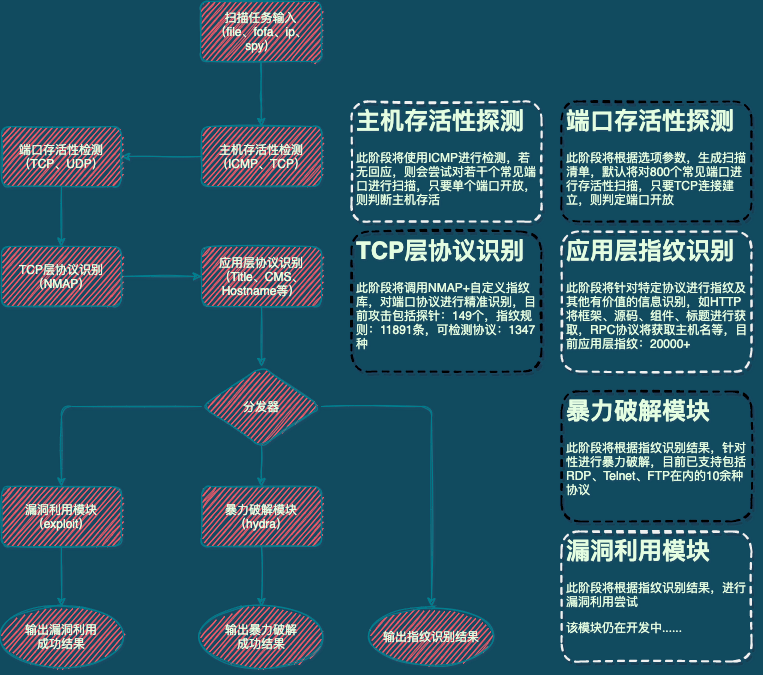

The diagram above was exported from draw.io. Its source (the exported page's mxGraphModel, read from the mxfile embedded in the PNG):
<mxGraphModel dx="1305" dy="543" grid="1" gridSize="10" guides="1" tooltips="1" connect="1" arrows="1" fold="1" page="1" pageScale="1" pageWidth="827" pageHeight="1169" background="#114B5F" math="0" shadow="0">
  <root>
    <mxCell id="0" />
    <mxCell id="1" parent="0" />
    <mxCell id="4VTdbfI-v7u9haXM0wco-5" value="" style="edgeStyle=orthogonalEdgeStyle;orthogonalLoop=1;jettySize=auto;html=1;labelBackgroundColor=#114B5F;strokeColor=#028090;fontColor=#E4FDE1;sketch=1;" parent="1" source="4VTdbfI-v7u9haXM0wco-1" target="4VTdbfI-v7u9haXM0wco-2" edge="1">
      <mxGeometry relative="1" as="geometry" />
    </mxCell>
    <mxCell id="4VTdbfI-v7u9haXM0wco-1" value="主机存活性检测&lt;br&gt;（ICMP、TCP）" style="whiteSpace=wrap;html=1;fillColor=#F45B69;strokeColor=#028090;fontColor=#E4FDE1;rounded=1;sketch=1;" parent="1" vertex="1">
      <mxGeometry x="250" y="155" width="120" height="60" as="geometry" />
    </mxCell>
    <mxCell id="4VTdbfI-v7u9haXM0wco-6" value="" style="edgeStyle=orthogonalEdgeStyle;orthogonalLoop=1;jettySize=auto;html=1;labelBackgroundColor=#114B5F;strokeColor=#028090;fontColor=#E4FDE1;sketch=1;" parent="1" source="4VTdbfI-v7u9haXM0wco-2" target="4VTdbfI-v7u9haXM0wco-3" edge="1">
      <mxGeometry relative="1" as="geometry" />
    </mxCell>
    <mxCell id="4VTdbfI-v7u9haXM0wco-2" value="端口存活性检测&lt;br&gt;（TCP、UDP）" style="whiteSpace=wrap;html=1;fillColor=#F45B69;strokeColor=#028090;fontColor=#E4FDE1;rounded=1;sketch=1;" parent="1" vertex="1">
      <mxGeometry x="50" y="155" width="120" height="60" as="geometry" />
    </mxCell>
    <mxCell id="4VTdbfI-v7u9haXM0wco-7" value="" style="edgeStyle=orthogonalEdgeStyle;orthogonalLoop=1;jettySize=auto;html=1;labelBackgroundColor=#114B5F;strokeColor=#028090;fontColor=#E4FDE1;sketch=1;" parent="1" source="4VTdbfI-v7u9haXM0wco-3" target="4VTdbfI-v7u9haXM0wco-4" edge="1">
      <mxGeometry relative="1" as="geometry" />
    </mxCell>
    <mxCell id="4VTdbfI-v7u9haXM0wco-3" value="TCP层协议识别&lt;br&gt;（NMAP）" style="whiteSpace=wrap;html=1;fillColor=#F45B69;strokeColor=#028090;fontColor=#E4FDE1;rounded=1;sketch=1;" parent="1" vertex="1">
      <mxGeometry x="50" y="275" width="120" height="60" as="geometry" />
    </mxCell>
    <mxCell id="4VTdbfI-v7u9haXM0wco-12" value="" style="edgeStyle=orthogonalEdgeStyle;orthogonalLoop=1;jettySize=auto;html=1;labelBackgroundColor=#114B5F;strokeColor=#028090;fontColor=#E4FDE1;sketch=1;exitX=1;exitY=0.5;exitDx=0;exitDy=0;" parent="1" source="4VTdbfI-v7u9haXM0wco-13" target="4VTdbfI-v7u9haXM0wco-11" edge="1">
      <mxGeometry relative="1" as="geometry" />
    </mxCell>
    <mxCell id="4VTdbfI-v7u9haXM0wco-14" value="" style="edgeStyle=orthogonalEdgeStyle;orthogonalLoop=1;jettySize=auto;html=1;labelBackgroundColor=#114B5F;strokeColor=#028090;fontColor=#E4FDE1;sketch=1;" parent="1" source="4VTdbfI-v7u9haXM0wco-4" target="4VTdbfI-v7u9haXM0wco-13" edge="1">
      <mxGeometry relative="1" as="geometry" />
    </mxCell>
    <mxCell id="4VTdbfI-v7u9haXM0wco-4" value="应用层协议识别&lt;br&gt;（Title、CMS、Hostname等）" style="whiteSpace=wrap;html=1;fillColor=#F45B69;strokeColor=#028090;fontColor=#E4FDE1;rounded=1;sketch=1;" parent="1" vertex="1">
      <mxGeometry x="250" y="275" width="120" height="60" as="geometry" />
    </mxCell>
    <mxCell id="4VTdbfI-v7u9haXM0wco-11" value="输出指纹识别结果" style="ellipse;whiteSpace=wrap;html=1;fillColor=#F45B69;strokeColor=#028090;fontColor=#E4FDE1;rounded=1;sketch=1;" parent="1" vertex="1">
      <mxGeometry x="420" y="635" width="120" height="60" as="geometry" />
    </mxCell>
    <mxCell id="4VTdbfI-v7u9haXM0wco-16" value="" style="edgeStyle=orthogonalEdgeStyle;orthogonalLoop=1;jettySize=auto;html=1;labelBackgroundColor=#114B5F;strokeColor=#028090;fontColor=#E4FDE1;sketch=1;" parent="1" source="4VTdbfI-v7u9haXM0wco-13" target="4VTdbfI-v7u9haXM0wco-15" edge="1">
      <mxGeometry relative="1" as="geometry" />
    </mxCell>
    <mxCell id="4VTdbfI-v7u9haXM0wco-18" value="" style="edgeStyle=orthogonalEdgeStyle;orthogonalLoop=1;jettySize=auto;html=1;labelBackgroundColor=#114B5F;strokeColor=#028090;fontColor=#E4FDE1;sketch=1;" parent="1" source="4VTdbfI-v7u9haXM0wco-13" target="4VTdbfI-v7u9haXM0wco-17" edge="1">
      <mxGeometry relative="1" as="geometry" />
    </mxCell>
    <mxCell id="4VTdbfI-v7u9haXM0wco-13" value="分发器" style="rhombus;whiteSpace=wrap;html=1;fillColor=#F45B69;strokeColor=#028090;fontColor=#E4FDE1;rounded=1;sketch=1;" parent="1" vertex="1">
      <mxGeometry x="250" y="395" width="120" height="80" as="geometry" />
    </mxCell>
    <mxCell id="4VTdbfI-v7u9haXM0wco-20" value="" style="edgeStyle=orthogonalEdgeStyle;orthogonalLoop=1;jettySize=auto;html=1;labelBackgroundColor=#114B5F;strokeColor=#028090;fontColor=#E4FDE1;sketch=1;" parent="1" source="4VTdbfI-v7u9haXM0wco-15" target="4VTdbfI-v7u9haXM0wco-19" edge="1">
      <mxGeometry relative="1" as="geometry" />
    </mxCell>
    <mxCell id="4VTdbfI-v7u9haXM0wco-15" value="暴力破解模块&lt;br&gt;（hydra）" style="whiteSpace=wrap;html=1;fillColor=#F45B69;strokeColor=#028090;fontColor=#E4FDE1;rounded=1;sketch=1;" parent="1" vertex="1">
      <mxGeometry x="250" y="515" width="120" height="60" as="geometry" />
    </mxCell>
    <mxCell id="4VTdbfI-v7u9haXM0wco-22" value="" style="edgeStyle=orthogonalEdgeStyle;orthogonalLoop=1;jettySize=auto;html=1;labelBackgroundColor=#114B5F;strokeColor=#028090;fontColor=#E4FDE1;sketch=1;" parent="1" source="4VTdbfI-v7u9haXM0wco-17" target="4VTdbfI-v7u9haXM0wco-21" edge="1">
      <mxGeometry relative="1" as="geometry" />
    </mxCell>
    <mxCell id="4VTdbfI-v7u9haXM0wco-17" value="漏洞利用模块&lt;br&gt;（exploit）" style="whiteSpace=wrap;html=1;fillColor=#F45B69;strokeColor=#028090;fontColor=#E4FDE1;rounded=1;sketch=1;" parent="1" vertex="1">
      <mxGeometry x="50" y="515" width="120" height="60" as="geometry" />
    </mxCell>
    <mxCell id="4VTdbfI-v7u9haXM0wco-19" value="输出暴力破解&lt;br&gt;成功结果" style="ellipse;whiteSpace=wrap;html=1;fillColor=#F45B69;strokeColor=#028090;fontColor=#E4FDE1;rounded=1;sketch=1;" parent="1" vertex="1">
      <mxGeometry x="250" y="635" width="120" height="60" as="geometry" />
    </mxCell>
    <mxCell id="4VTdbfI-v7u9haXM0wco-21" value="输出漏洞利用&lt;br&gt;成功结果" style="ellipse;whiteSpace=wrap;html=1;fillColor=#F45B69;strokeColor=#028090;fontColor=#E4FDE1;rounded=1;sketch=1;" parent="1" vertex="1">
      <mxGeometry x="50" y="635" width="120" height="60" as="geometry" />
    </mxCell>
    <mxCell id="4VTdbfI-v7u9haXM0wco-27" value="" style="edgeStyle=orthogonalEdgeStyle;orthogonalLoop=1;jettySize=auto;html=1;labelBackgroundColor=#114B5F;strokeColor=#028090;fontColor=#E4FDE1;sketch=1;" parent="1" source="4VTdbfI-v7u9haXM0wco-26" target="4VTdbfI-v7u9haXM0wco-1" edge="1">
      <mxGeometry relative="1" as="geometry" />
    </mxCell>
    <mxCell id="4VTdbfI-v7u9haXM0wco-26" value="扫描任务输入&lt;br&gt;（file、fofa、ip、spy）" style="whiteSpace=wrap;html=1;fillColor=#F45B69;strokeColor=#028090;fontColor=#E4FDE1;rounded=1;sketch=1;" parent="1" vertex="1">
      <mxGeometry x="249" y="30" width="121" height="60" as="geometry" />
    </mxCell>
    <mxCell id="W-dliy9nS_ERq4pSCN6X-3" value="&lt;h1&gt;应用层指纹识别&lt;/h1&gt;&lt;p&gt;此阶段将针对特定协议进行指纹及其他有价值的信息识别，如HTTP将框架、源码、组件、标题进行获取，RPC协议将获取主机名等，目前应用层指纹：20000+&lt;/p&gt;" style="text;html=1;strokeColor=default;fillColor=none;spacing=5;spacingTop=-20;whiteSpace=wrap;overflow=hidden;rounded=1;sketch=1;fontColor=#E4FDE1;dashed=1;strokeWidth=2;glass=1;shadow=1;" parent="1" vertex="1">
      <mxGeometry x="610" y="260" width="190" height="140" as="geometry" />
    </mxCell>
    <mxCell id="W-dliy9nS_ERq4pSCN6X-4" value="&lt;h1&gt;TCP层协议识别&lt;/h1&gt;&lt;p&gt;此阶段将调用NMAP+自定义指纹库，对端口协议进行精准识别，目前攻击包括探针：149个，指纹规则：11891条，可检测协议：1347种&lt;/p&gt;" style="text;html=1;strokeColor=rgb(0, 0, 0);fillColor=none;spacing=5;spacingTop=-20;whiteSpace=wrap;overflow=hidden;rounded=1;sketch=1;fontColor=#E4FDE1;shadow=1;dashed=1;strokeWidth=2;glass=1;" parent="1" vertex="1">
      <mxGeometry x="400" y="260" width="190" height="140" as="geometry" />
    </mxCell>
    <mxCell id="W-dliy9nS_ERq4pSCN6X-5" value="&lt;h1&gt;端口存活性探测&lt;/h1&gt;&lt;p&gt;此阶段将根据选项参数，生成扫描清单，默认将对800个常见端口进行存活性扫描，只要TCP连接建立，则判定端口开放&lt;/p&gt;" style="text;html=1;strokeColor=rgb(0, 0, 0);fillColor=none;spacing=5;spacingTop=-20;whiteSpace=wrap;overflow=hidden;rounded=1;sketch=1;fontColor=#E4FDE1;shadow=1;dashed=1;strokeWidth=2;glass=1;" parent="1" vertex="1">
      <mxGeometry x="610" y="130" width="190" height="120" as="geometry" />
    </mxCell>
    <mxCell id="W-dliy9nS_ERq4pSCN6X-6" value="&lt;h1&gt;主机存活性探测&lt;/h1&gt;&lt;p&gt;此阶段将使用ICMP进行检测，若无回应，则会尝试对若干个常见端口进行扫描，只要单个端口开放，则判断主机存活&lt;/p&gt;" style="text;html=1;strokeColor=rgb(240, 240, 240);fillColor=none;spacing=5;spacingTop=-20;whiteSpace=wrap;overflow=hidden;rounded=1;sketch=1;fontColor=#E4FDE1;shadow=1;dashed=1;strokeWidth=2;glass=1;" parent="1" vertex="1">
      <mxGeometry x="400" y="130" width="190" height="120" as="geometry" />
    </mxCell>
    <mxCell id="FhkQTkRTsVRpPKhyXm_x-1" value="&lt;h1&gt;暴力破解模块&lt;/h1&gt;&lt;p&gt;此阶段将根据指纹识别结果，针对性进行暴力破解，目前已支持包括RDP、Telnet、FTP在内的10余种协议&lt;/p&gt;" style="text;html=1;strokeColor=rgb(0, 0, 0);fillColor=none;spacing=5;spacingTop=-20;whiteSpace=wrap;overflow=hidden;rounded=1;sketch=1;fontColor=#E4FDE1;shadow=1;dashed=1;strokeWidth=2;glass=1;" parent="1" vertex="1">
      <mxGeometry x="610" y="420" width="190" height="130" as="geometry" />
    </mxCell>
    <mxCell id="FhkQTkRTsVRpPKhyXm_x-2" value="&lt;h1&gt;漏洞利用模块&lt;/h1&gt;&lt;p&gt;此阶段将根据指纹识别结果，进行漏洞利用尝试&lt;/p&gt;&lt;p&gt;该模块仍在开发中......&lt;/p&gt;" style="text;html=1;strokeColor=rgb(240, 240, 240);fillColor=none;spacing=5;spacingTop=-20;whiteSpace=wrap;overflow=hidden;rounded=1;sketch=1;fontColor=#E4FDE1;shadow=1;dashed=1;strokeWidth=2;glass=1;" parent="1" vertex="1">
      <mxGeometry x="610" y="560" width="190" height="130" as="geometry" />
    </mxCell>
  </root>
</mxGraphModel>